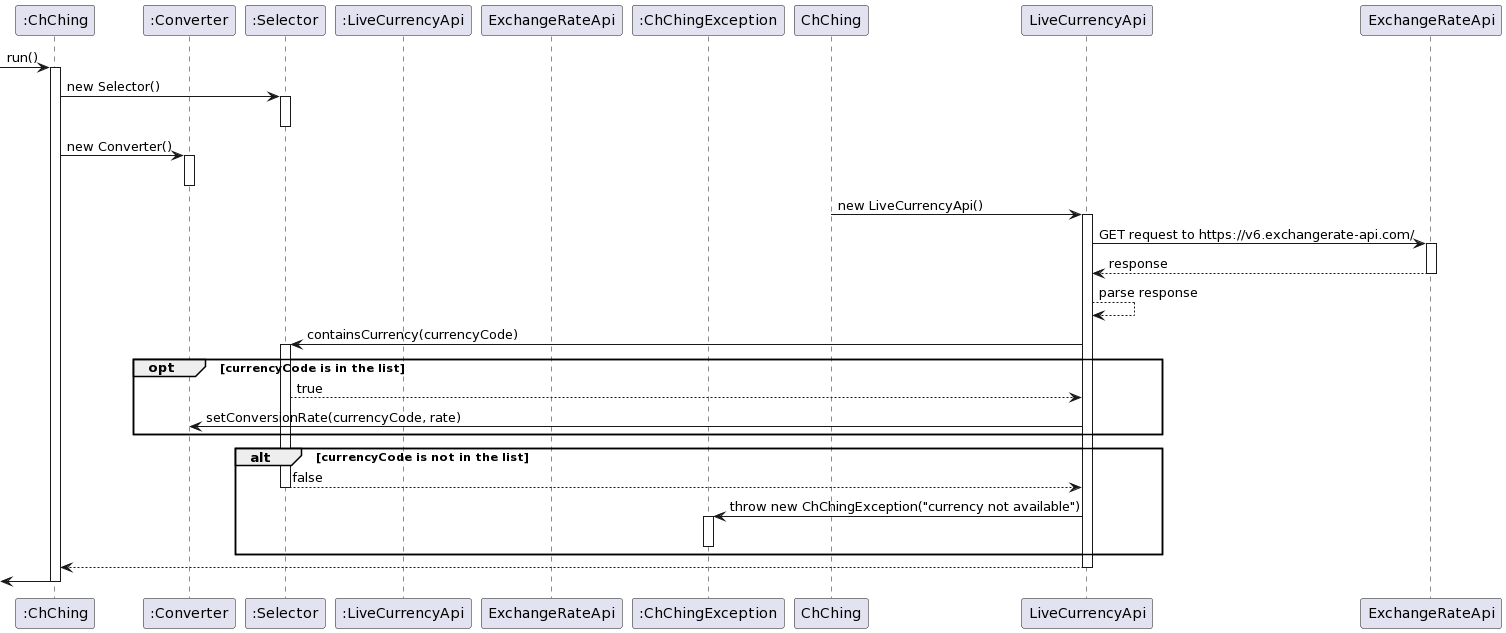

The diagram above was rendered by PlantUML. Its source (embedded in the PNG):
@startuml
participant ":ChChing" as CC
participant ":Converter" as Converter
participant ":Selector" as Selector
participant ":LiveCurrencyApi" as Api
participant "ExchangeRateApi" as source
participant ":ChChingException" as ChChingException

-> CC : run()
activate CC
CC -> Selector : new Selector()
activate Selector
deactivate Selector
CC -> Converter : new Converter()
activate Converter
deactivate Converter
ChChing -> LiveCurrencyApi : new LiveCurrencyApi()
activate LiveCurrencyApi
LiveCurrencyApi -> ExchangeRateApi : GET request to https://v6.exchangerate-api.com/
activate ExchangeRateApi
ExchangeRateApi --> LiveCurrencyApi : response
deactivate ExchangeRateApi
LiveCurrencyApi --> LiveCurrencyApi : parse response
LiveCurrencyApi -> Selector : containsCurrency(currencyCode)
activate Selector

opt currencyCode is in the list
    Selector --> LiveCurrencyApi : true
    LiveCurrencyApi -> Converter : setConversionRate(currencyCode, rate)
end

alt currencyCode is not in the list
    Selector --> LiveCurrencyApi : false
    deactivate Selector
    LiveCurrencyApi -> ChChingException : throw new ChChingException("currency not available")
    activate ChChingException
    deactivate ChChingException
end
CC <-- LiveCurrencyApi
deactivate LiveCurrencyApi
<- CC
deactivate CC
@enduml